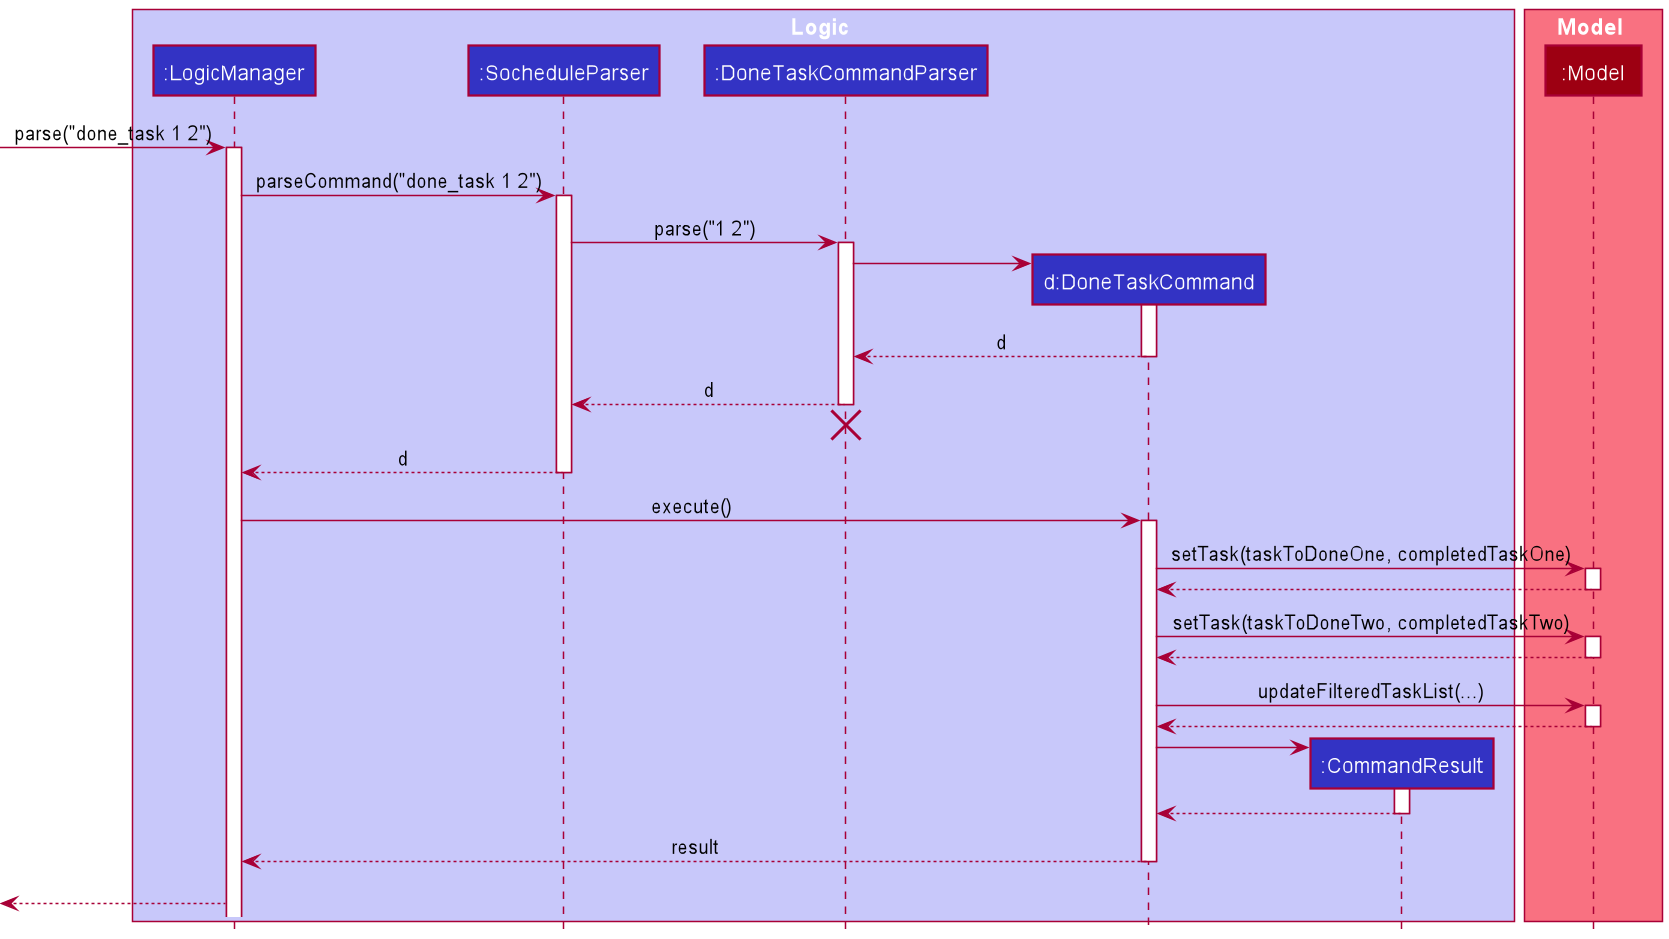

The diagram above was rendered by PlantUML. Its source (embedded in the PNG):
@startuml
!include style.puml

box Logic LOGIC_COLOR_T1
participant ":LogicManager" as LogicManager LOGIC_COLOR
participant ":SocheduleParser" as SocheduleParser LOGIC_COLOR
participant ":DoneTaskCommandParser" as DoneTaskCommandParser LOGIC_COLOR
participant "d:DoneTaskCommand" as DoneTaskCommand LOGIC_COLOR
participant ":CommandResult" as CommandResult LOGIC_COLOR
end box

box Model MODEL_COLOR_T1
participant ":Model" as Model MODEL_COLOR
end box

[-> LogicManager : parse("done_task 1 2")
activate LogicManager

LogicManager -> SocheduleParser : parseCommand("done_task 1 2")
activate SocheduleParser

SocheduleParser -> DoneTaskCommandParser: parse("1 2")
activate DoneTaskCommandParser

create DoneTaskCommand
DoneTaskCommandParser -> DoneTaskCommand
activate DoneTaskCommand
DoneTaskCommandParser <--DoneTaskCommand : d
deactivate DoneTaskCommand

SocheduleParser <--DoneTaskCommandParser : d
deactivate DoneTaskCommandParser
'Hidden arrow to position the destroy marker below the end of the activation bar.
DoneTaskCommandParser -[hidden]->[
destroy DoneTaskCommandParser

LogicManager <-- SocheduleParser : d
deactivate SocheduleParser

LogicManager -> DoneTaskCommand : execute()
activate DoneTaskCommand

DoneTaskCommand -> Model : setTask(taskToDoneOne, completedTaskOne)
activate Model
DoneTaskCommand <-- Model
deactivate Model

DoneTaskCommand -> Model : setTask(taskToDoneTwo, completedTaskTwo)
activate Model
DoneTaskCommand <-- Model
deactivate Model

DoneTaskCommand -> Model : updateFilteredTaskList(...)
activate Model
DoneTaskCommand <-- Model
deactivate Model

create CommandResult
DoneTaskCommand -> CommandResult
activate CommandResult
DoneTaskCommand <-- CommandResult
deactivate CommandResult

LogicManager <-- DoneTaskCommand: result
deactivate DoneTaskCommand
'Hidden arrow to position the destroy marker below the end of the activation bar.
DoneTaskCommand -[hidden]->[

[<-- LogicManager :
@enduml